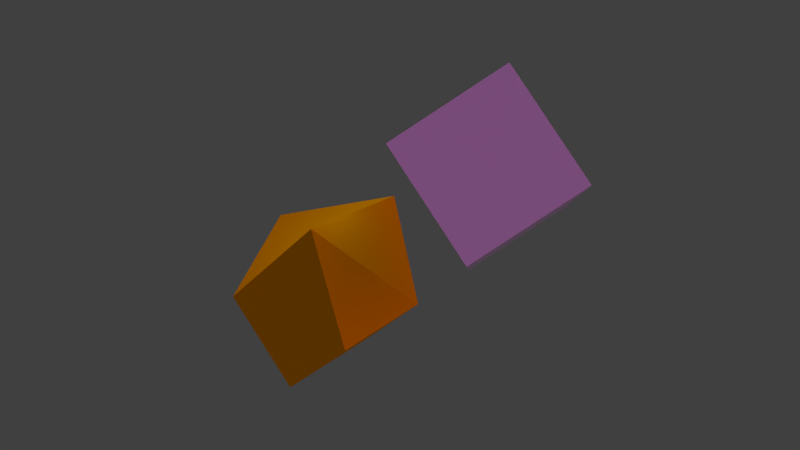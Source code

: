 # Source: test_scene_271_x64.blend  (saved by Blender 2.71.0; exported with 4.5.12 LTS)
import bpy
from mathutils import Matrix  # noqa: F401  (used for matrix-valued properties, if any)

bpy.ops.wm.read_factory_settings(use_empty=True)
scene = bpy.context.scene
scene.name = 'Scene'

# ---- collections
col_collection_1 = bpy.data.collections.new('Collection 1'); scene.collection.children.link(col_collection_1)

# ---- materials (node trees are filled in below, after node groups)
mat_material_color = bpy.data.materials.new('Material_Color')
mat_material_color.alpha_threshold = 0.0
mat_material_color.use_transparent_shadow = False
mat_material_color.diffuse_color = (1.0, 0.5, 0.0, 1.0)
mat_material_color.specular_color = (0.0, 1.0, 0.5)
mat_material_color.roughness = 0.5
mat_material_color.line_color = (0.0, 0.0, 0.0, 1.0)
mat_material_texture = bpy.data.materials.new('Material_Texture')
mat_material_texture.alpha_threshold = 0.0
mat_material_texture.use_transparent_shadow = False
mat_material_texture.roughness = 0.5
mat_material_texture.line_color = (0.0, 0.0, 0.0, 0.5)

# ---- material node trees

# ---- world
world_world = bpy.data.worlds.new('World'); scene.world = world_world
world_world.color = (0.05088, 0.05088, 0.05088)
world_world.use_sun_shadow = False
world_world.sun_shadow_jitter_overblur = 0.0
world_world.cycles.sampling_method = 'MANUAL'
world_world.cycles.sample_map_resolution = 256

# ---- lights
light_sun = bpy.data.lights.new('Sun', 'SUN')
light_sun.color = (1.0, 0.2, 1.0)
light_sun.transmission_factor = 0.0
light_sun.angle = 1.571
light_sun.energy = 0.8
light_sun.shadow_buffer_clip_start = 0.5
light_sun.shadow_soft_size = 1.0
light_sun.shadow_cascade_max_distance = 1000.0
light_sun.cycles.use_multiple_importance_sampling = False
light_spot = bpy.data.lights.new('Spot', 'SPOT')
light_spot.transmission_factor = 0.0
light_spot.energy = 100.0
light_spot.shadow_buffer_clip_start = 0.5
light_spot.shadow_soft_size = 1.0
light_spot.shadow_maximum_resolution = 0.006
light_spot.use_absolute_resolution = True
light_spot.spot_size = 0.3491
light_spot.cycles.use_multiple_importance_sampling = False
light_point = bpy.data.lights.new('Point', 'POINT')
light_point.color = (0.5, 0.6, 0.7)
light_point.transmission_factor = 0.0
light_point.energy = 80.0
light_point.shadow_buffer_clip_start = 0.5
light_point.shadow_soft_size = 1.0
light_point.shadow_maximum_resolution = 0.006
light_point.use_absolute_resolution = True
light_point.cycles.use_multiple_importance_sampling = False

# ---- meshes
me_cube = bpy.data.meshes.new('Cube')
me_cube.from_pydata([(1.0, 1.0, -1.0), (1.0, -1.0, -1.0), (-1.0, -1.0, -1.0), (-1.0, 1.0, -1.0), (1.0, 2.0, 1.0), (2.0, -1.0, 1.0), (-1.0, -1.0, 1.0), (-1.0, 1.0, 2.0)], [], [(0, 1, 2, 3), (4, 7, 6, 5), (0, 4, 5, 1), (1, 5, 6, 2), (2, 6, 7, 3), (4, 0, 3, 7)])
me_cube.materials.append(mat_material_color)
me_cube.use_remesh_preserve_volume = False
me_cube.use_remesh_preserve_attributes = False
me_cube.use_mirror_vertex_groups = False
me_cube.update()
me_cube_001 = bpy.data.meshes.new('Cube.001')
me_cube_001.from_pydata([(1.0, 1.0, -1.0), (1.0, -1.0, -1.0), (-1.0, -1.0, -1.0), (-1.0, 1.0, -1.0), (1.0, 1.0, 1.0), (1.0, -1.0, 1.0), (-1.0, -1.0, 1.0), (-1.0, 1.0, 1.0)], [], [(0, 1, 2, 3), (4, 7, 6, 5), (0, 4, 5, 1), (1, 5, 6, 2), (2, 6, 7, 3), (4, 0, 3, 7)])
_uv = me_cube_001.uv_layers.new(name='UVTex')
_uv.uv.foreach_set('vector', [1.0, 1.0, 0.0, 1.0, 0.0, 0.0, 1.0, 0.0, -5.96e-08, 1.0, 0.0, -5.96e-08, 1.0, 0.0, 1.0, 1.0, 1.0, 2.98e-08, 1.0, 1.0, 0.0, 1.0, 2.98e-08, 0.0, 1.0, 2.98e-08, 1.0, 1.0, 0.0, 1.0, 2.98e-08, 0.0, 1.0, 2.98e-08, 1.0, 1.0, 0.0, 1.0, 2.98e-08, 0.0, -5.96e-08, 1.0, 0.0, -5.96e-08, 1.0, 0.0, 1.0, 1.0])
_uv.active_render = True
_uv = me_cube_001.uv_layers.new(name='other_uv')
_uv.uv.foreach_set('vector', [0.3323, 0.0, 0.3333, 0.3323, 0.001019, 0.3333, 0.0, 0.001019, 0.001019, 0.3333, 0.3333, 0.3344, 0.3323, 0.6667, 7.923e-08, 0.6656, 0.3344, 0.0, 0.6667, 0.00102, 0.6656, 0.3333, 0.3333, 0.3323, 0.999, 0.3333, 1.0, 0.00102, 0.6677, 1.188e-07, 0.6667, 0.3323, 0.6656, 0.6667, 0.6667, 0.3344, 0.3344, 0.3333, 0.3333, 0.6656, 0.6677, 0.3333, 1.0, 0.3344, 0.999, 0.6667, 0.6667, 0.6656])
me_cube_001.materials.append(mat_material_texture)
me_cube_001.use_remesh_preserve_volume = False
me_cube_001.use_remesh_preserve_attributes = False
me_cube_001.use_mirror_vertex_groups = False
me_cube_001.update()

# ---- objects
ob_directional_light = bpy.data.objects.new('directional_light', light_sun)
ob_spotlight = bpy.data.objects.new('spotlight', light_spot)
ob_pointlight = bpy.data.objects.new('pointlight', light_point)
ob_parent_cube = bpy.data.objects.new('parent_cube', me_cube)
ob_child_cube = bpy.data.objects.new('child_cube', me_cube_001)

# ---- transforms, parenting, visibility, modifiers, constraints
ob_directional_light.location = (0.0, 0.0, 10.0)
ob_directional_light.rotation_euler = (0.0, 0.7854, 0.0)
ob_directional_light.lineart.crease_threshold = 0.0
ob_spotlight.location = (-5.0, 0.0, -5.0)
ob_spotlight.rotation_euler = (2.356, -0.0, 0.0)
ob_spotlight.lineart.crease_threshold = 0.0
ob_pointlight.location = (0.0, 0.0, 3.0)
ob_pointlight.lineart.crease_threshold = 0.0
ob_parent_cube.location = (0.0, 0.0, 0.0)
ob_parent_cube.rotation_euler = (0.0, -0.7854, 0.0)
ob_parent_cube.lock_rotations_4d = False
ob_parent_cube.empty_display_type = 'ARROWS'
ob_parent_cube.lineart.crease_threshold = 0.0
ob_child_cube.parent = ob_parent_cube
ob_child_cube.location = (5.0, 0.0, 0.0)
ob_child_cube.rotation_euler = (-2.469e-08, -3.616e-09, 0.7854)
ob_child_cube.scale = (1.0, 2.0, 1.0)
ob_child_cube.lineart.crease_threshold = 0.0

# ---- collection membership
col_collection_1.objects.link(ob_directional_light)
col_collection_1.objects.link(ob_spotlight)
col_collection_1.objects.link(ob_pointlight)
col_collection_1.objects.link(ob_parent_cube)
col_collection_1.objects.link(ob_child_cube)

# ---- scene / render settings (as saved in the file)
scene.frame_start = 1; scene.frame_end = 250; scene.frame_set(1)
scene.render.engine = 'BLENDER_EEVEE_NEXT'
scene.render.image_settings.color_mode = 'RGB'
scene.render.image_settings.compression = 90
scene.render.resolution_percentage = 50
scene.render.dither_intensity = 0.0
scene.render.bake_margin = 2
scene.render.bake_bias = 0.0
scene.cycles.use_denoising = False
scene.cycles.samples = 10
scene.cycles.sampling_pattern = 'TABULATED_SOBOL'
scene.cycles.light_sampling_threshold = 0.0
scene.cycles.use_adaptive_sampling = False
scene.cycles.use_light_tree = False
scene.cycles.blur_glossy = 0.0
scene.cycles.volume_bounces = 1
scene.cycles.pixel_filter_type = 'GAUSSIAN'
scene.cycles.sample_clamp_indirect = 0.0
scene.view_settings.view_transform = 'Standard'
bpy.context.view_layer.update()

# ---- added for rendering (the .blend has no active camera): camera
cam_auto = bpy.data.cameras.new('AutoCamera')
cam_auto.lens = 50.0
cam_auto.sensor_width = 36.0
cam_auto.clip_end = 1000.0
ob_auto_camera = bpy.data.objects.new('AutoCamera', cam_auto)
scene.collection.objects.link(ob_auto_camera)
ob_auto_camera.location = (12.4029, -12.7106, 10.638)
ob_auto_camera.rotation_euler = (1.09748, -7.21219e-08, 0.694738)
scene.camera = ob_auto_camera
bpy.context.view_layer.update()
